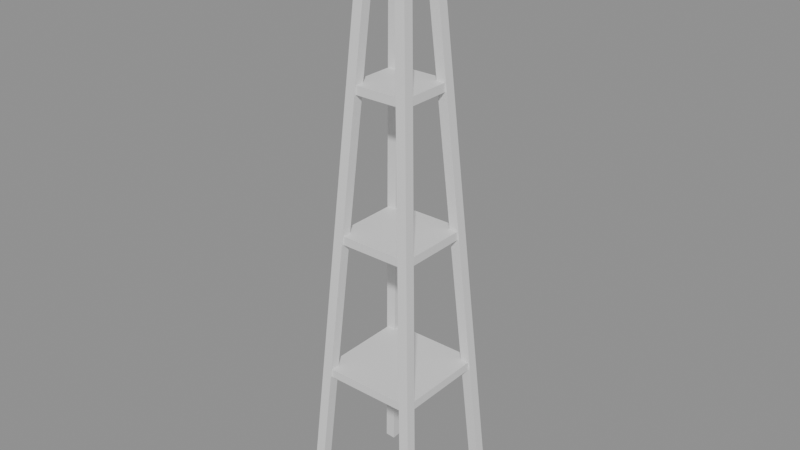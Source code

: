# Source: cable_pylon.blend  (saved by Blender 5.2.44; exported with 4.5.12 LTS)
import bpy
from mathutils import Matrix  # noqa: F401  (used for matrix-valued properties, if any)

bpy.ops.wm.read_factory_settings(use_empty=True)
scene = bpy.context.scene
scene.name = 'Scene'

# ---- materials (node trees are filled in below, after node groups)
mat_crane = bpy.data.materials.new('crane')
mat_crane.diffuse_color = (0.95, 0.65, 0.1, 1.0)
mat_trim = bpy.data.materials.new('trim')
mat_trim.diffuse_color = (0.18, 0.18, 0.2, 1.0)

# ---- material node trees
mat_crane.use_nodes = True; mat_crane.node_tree.nodes.clear()
_N = mat_crane.node_tree.nodes; _L = mat_crane.node_tree.links
n0 = _N.new('ShaderNodeBsdfPrincipled'); n0.name = 'Principled BSDF'; n0.location = (-200, 100)
n0.inputs[10].default_value = 0.005
n1 = _N.new('ShaderNodeOutputMaterial'); n1.name = 'Material Output'; n1.location = (200, 100)
_L.new(n0.outputs[0], n1.inputs[0])
n1.is_active_output = True
mat_trim.use_nodes = True; mat_trim.node_tree.nodes.clear()
_N = mat_trim.node_tree.nodes; _L = mat_trim.node_tree.links
n0 = _N.new('ShaderNodeBsdfPrincipled'); n0.name = 'Principled BSDF'; n0.location = (-200, 100)
n0.inputs[10].default_value = 0.005
n1 = _N.new('ShaderNodeOutputMaterial'); n1.name = 'Material Output'; n1.location = (200, 100)
_L.new(n0.outputs[0], n1.inputs[0])
n1.is_active_output = True

# ---- meshes
me_cablepylon = bpy.data.meshes.new('CablePylon')
me_cablepylon.from_pydata([(-0.8704, -0.8704, 0.00973), (-0.3104, -0.3104, 8.11), (-0.8707, -0.7293, -4.768e-07), (-0.3107, -0.1693, 8.1), (-0.7296, -0.7296, -0.009731), (-0.1696, -0.1696, 8.09), (-0.7293, -0.8707, -4.768e-07), (-0.1693, -0.3107, 8.1), (-0.8704, 0.8704, 0.009731), (-0.3104, 0.3104, 8.11), (-0.7293, 0.8707, 4.768e-07), (-0.1693, 0.3107, 8.1), (-0.7296, 0.7296, -0.00973), (-0.1696, 0.1696, 8.09), (-0.8707, 0.7293, 4.768e-07), (-0.3107, 0.1693, 8.1), (0.8704, -0.8704, 0.00973), (0.3104, -0.3104, 8.11), (0.7293, -0.8707, -4.768e-07), (0.1693, -0.3107, 8.1), (0.7296, -0.7296, -0.009731), (0.1696, -0.1696, 8.09), (0.8707, -0.7293, -4.768e-07), (0.3107, -0.1693, 8.1), (0.8704, 0.8704, 0.009731), (0.3104, 0.3104, 8.11), (0.8707, 0.7293, 4.768e-07), (0.3107, 0.1693, 8.1), (0.7296, 0.7296, -0.00973), (0.1696, 0.1696, 8.09), (0.7293, 0.8707, 4.768e-07), (0.1693, 0.3107, 8.1), (-0.7117, -0.7117, 1.94), (0.7117, -0.7117, 1.94), (0.7117, 0.7117, 1.94), (-0.7117, 0.7117, 1.94), (-0.7117, -0.7117, 2.06), (0.7117, -0.7117, 2.06), (0.7117, 0.7117, 2.06), (-0.7117, 0.7117, 2.06), (-0.5735, -0.5735, 3.94), (0.5735, -0.5735, 3.94), (0.5735, 0.5735, 3.94), (-0.5735, 0.5735, 3.94), (-0.5735, -0.5735, 4.06), (0.5735, -0.5735, 4.06), (0.5735, 0.5735, 4.06), (-0.5735, 0.5735, 4.06), (-0.4352, -0.4352, 5.94), (0.4352, -0.4352, 5.94), (0.4352, 0.4352, 5.94), (-0.4352, 0.4352, 5.94), (-0.4352, -0.4352, 6.06), (0.4352, -0.4352, 6.06), (0.4352, 0.4352, 6.06), (-0.4352, 0.4352, 6.06), (-0.6, -0.4, 8.0), (0.6, -0.4, 8.0), (0.6, 0.4, 8.0), (-0.6, 0.4, 8.0), (-0.6, -0.4, 8.3), (0.6, -0.4, 8.3), (0.6, 0.4, 8.3), (-0.6, 0.4, 8.3)], [], [(0, 1, 3, 2), (2, 3, 5, 4), (3, 1, 7, 5), (4, 5, 7, 6), (6, 7, 1, 0), (0, 2, 4, 6), (8, 9, 11, 10), (10, 11, 13, 12), (11, 9, 15, 13), (12, 13, 15, 14), (14, 15, 9, 8), (8, 10, 12, 14), (16, 17, 19, 18), (18, 19, 21, 20), (19, 17, 23, 21), (20, 21, 23, 22), (22, 23, 17, 16), (16, 18, 20, 22), (24, 25, 27, 26), (26, 27, 29, 28), (27, 25, 31, 29), (28, 29, 31, 30), (30, 31, 25, 24), (24, 26, 28, 30), (32, 35, 34, 33), (36, 37, 38, 39), (32, 33, 37, 36), (33, 34, 38, 37), (34, 35, 39, 38), (35, 32, 36, 39), (40, 43, 42, 41), (44, 45, 46, 47), (40, 41, 45, 44), (41, 42, 46, 45), (42, 43, 47, 46), (43, 40, 44, 47), (48, 51, 50, 49), (52, 53, 54, 55), (48, 49, 53, 52), (49, 50, 54, 53), (50, 51, 55, 54), (51, 48, 52, 55), (56, 59, 58, 57), (60, 61, 62, 63), (56, 57, 61, 60), (57, 58, 62, 61), (58, 59, 63, 62), (59, 56, 60, 63)])
me_cablepylon.polygons.foreach_set('material_index', [0, 0, 0, 0, 0, 0, 0, 0, 0, 0, 0, 0, 0, 0, 0, 0, 0, 0, 0, 0, 0, 0, 0, 0, 0, 0, 0, 0, 0, 0, 0, 0, 0, 0, 0, 0, 0, 0, 0, 0, 0, 0, 1, 1, 1, 1, 1, 1])
_uv = me_cablepylon.uv_layers.new(name='UVMap')
_uv.uv.foreach_set('vector', [1.0, 0.5, 1.0, 1.0, 0.75, 1.0, 0.75, 0.5, 0.75, 0.5, 0.75, 1.0, 0.5, 1.0, 0.5, 0.5, 0.49, 0.25, 0.25, 0.49, 0.01, 0.25, 0.25, 0.01, 0.5, 0.5, 0.5, 1.0, 0.25, 1.0, 0.25, 0.5, 0.25, 0.5, 0.25, 1.0, 0.0, 1.0, 0.0, 0.5, 0.75, 0.49, 0.99, 0.25, 0.75, 0.01, 0.51, 0.25, 1.0, 0.5, 1.0, 1.0, 0.75, 1.0, 0.75, 0.5, 0.75, 0.5, 0.75, 1.0, 0.5, 1.0, 0.5, 0.5, 0.49, 0.25, 0.25, 0.49, 0.01, 0.25, 0.25, 0.01, 0.5, 0.5, 0.5, 1.0, 0.25, 1.0, 0.25, 0.5, 0.25, 0.5, 0.25, 1.0, 0.0, 1.0, 0.0, 0.5, 0.75, 0.49, 0.99, 0.25, 0.75, 0.01, 0.51, 0.25, 1.0, 0.5, 1.0, 1.0, 0.75, 1.0, 0.75, 0.5, 0.75, 0.5, 0.75, 1.0, 0.5, 1.0, 0.5, 0.5, 0.49, 0.25, 0.25, 0.49, 0.01, 0.25, 0.25, 0.01, 0.5, 0.5, 0.5, 1.0, 0.25, 1.0, 0.25, 0.5, 0.25, 0.5, 0.25, 1.0, 0.0, 1.0, 0.0, 0.5, 0.75, 0.49, 0.99, 0.25, 0.75, 0.01, 0.51, 0.25, 1.0, 0.5, 1.0, 1.0, 0.75, 1.0, 0.75, 0.5, 0.75, 0.5, 0.75, 1.0, 0.5, 1.0, 0.5, 0.5, 0.49, 0.25, 0.25, 0.49, 0.01, 0.25, 0.25, 0.01, 0.5, 0.5, 0.5, 1.0, 0.25, 1.0, 0.25, 0.5, 0.25, 0.5, 0.25, 1.0, 0.0, 1.0, 0.0, 0.5, 0.75, 0.49, 0.99, 0.25, 0.75, 0.01, 0.51, 0.25, 0.0, 0.0, 0.0, 0.0, 0.0, 0.0, 0.0, 0.0, 0.0, 0.0, 0.0, 0.0, 0.0, 0.0, 0.0, 0.0, 0.0, 0.0, 0.0, 0.0, 0.0, 0.0, 0.0, 0.0, 0.0, 0.0, 0.0, 0.0, 0.0, 0.0, 0.0, 0.0, 0.0, 0.0, 0.0, 0.0, 0.0, 0.0, 0.0, 0.0, 0.0, 0.0, 0.0, 0.0, 0.0, 0.0, 0.0, 0.0, 0.0, 0.0, 0.0, 0.0, 0.0, 0.0, 0.0, 0.0, 0.0, 0.0, 0.0, 0.0, 0.0, 0.0, 0.0, 0.0, 0.0, 0.0, 0.0, 0.0, 0.0, 0.0, 0.0, 0.0, 0.0, 0.0, 0.0, 0.0, 0.0, 0.0, 0.0, 0.0, 0.0, 0.0, 0.0, 0.0, 0.0, 0.0, 0.0, 0.0, 0.0, 0.0, 0.0, 0.0, 0.0, 0.0, 0.0, 0.0, 0.0, 0.0, 0.0, 0.0, 0.0, 0.0, 0.0, 0.0, 0.0, 0.0, 0.0, 0.0, 0.0, 0.0, 0.0, 0.0, 0.0, 0.0, 0.0, 0.0, 0.0, 0.0, 0.0, 0.0, 0.0, 0.0, 0.0, 0.0, 0.0, 0.0, 0.0, 0.0, 0.0, 0.0, 0.0, 0.0, 0.0, 0.0, 0.0, 0.0, 0.0, 0.0, 0.0, 0.0, 0.0, 0.0, 0.0, 0.0, 0.0, 0.0, 0.0, 0.0, 0.0, 0.0, 0.0, 0.0, 0.0, 0.0, 0.0, 0.0, 0.0, 0.0, 0.0, 0.0, 0.0, 0.0, 0.0, 0.0, 0.0, 0.0, 0.0, 0.0, 0.0, 0.0, 0.0, 0.0, 0.0, 0.0, 0.0, 0.0, 0.0, 0.0, 0.0, 0.0, 0.0, 0.0, 0.0, 0.0, 0.0, 0.0, 0.0, 0.0, 0.0, 0.0, 0.0, 0.0])
me_cablepylon.materials.append(mat_crane)
me_cablepylon.materials.append(mat_trim)
me_cablepylon.update()

# ---- objects
ob_cablepylon = bpy.data.objects.new('CablePylon', me_cablepylon)

# ---- transforms, parenting, visibility, modifiers, constraints
ob_cablepylon.location = (0.0, 0.0, 0.0)
ob_cablepylon.rotation_mode = 'QUATERNION'
ob_cablepylon.rotation_quaternion = (1.0, 0.0, 0.0, 0.0)

# ---- collection membership
scene.collection.objects.link(ob_cablepylon)

# ---- scene / render settings (as saved in the file)
scene.frame_start = 1; scene.frame_end = 250; scene.frame_set(1)
scene.render.engine = 'BLENDER_EEVEE_NEXT'
scene.render.bake_bias = 0.0
scene.render.bake_samples = 0
scene.render.compositor_device = 'GPU'
scene.eevee.use_volume_custom_range = False
scene.eevee.fast_gi_thickness_near = 0.1
scene.eevee.fast_gi_thickness_far = 0.0
scene.eevee.ray_tracing_options.screen_trace_thickness = 0.1
bpy.context.view_layer.update()

# ---- added for rendering (the .blend has no active camera and no usable light): camera, sun + grey world if the file has none
cam_auto = bpy.data.cameras.new('AutoCamera')
cam_auto.lens = 50.0
cam_auto.sensor_width = 36.0
cam_auto.clip_end = 1000.0
ob_auto_camera = bpy.data.objects.new('AutoCamera', cam_auto)
scene.collection.objects.link(ob_auto_camera)
ob_auto_camera.location = (8.01891, -9.6227, 10.5603)
ob_auto_camera.rotation_euler = (1.09748, -7.21219e-08, 0.694738)
scene.camera = ob_auto_camera
light_auto_sun = bpy.data.lights.new('AutoSun', 'SUN')
light_auto_sun.energy = 3.0
light_auto_sun.angle = 0.0523599
ob_auto_sun = bpy.data.objects.new('AutoSun', light_auto_sun)
scene.collection.objects.link(ob_auto_sun)
ob_auto_sun.rotation_euler = (0.872665, 0.174533, 0.523599)
if scene.world is None:
    world_auto = bpy.data.worlds.new('AutoWorld')
    world_auto.color = (0.3, 0.3, 0.3)
    scene.world = world_auto
bpy.context.view_layer.update()
